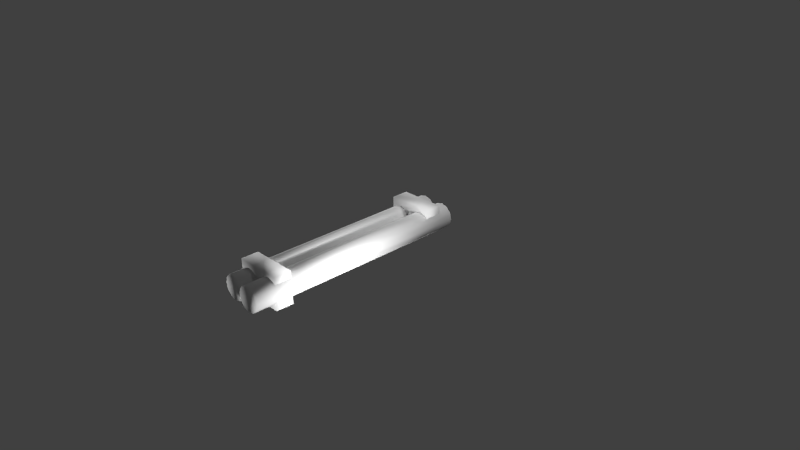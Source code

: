 # Source: platforminbetween2.blend  (saved by Blender 2.75.0; exported with 4.5.12 LTS)
import bpy
from mathutils import Matrix  # noqa: F401  (used for matrix-valued properties, if any)

bpy.ops.wm.read_factory_settings(use_empty=True)
scene = bpy.context.scene
scene.name = 'Scene'

# ---- collections
col_collection_1 = bpy.data.collections.new('Collection 1'); scene.collection.children.link(col_collection_1)

# ---- materials (node trees are filled in below, after node groups)
mat_material = bpy.data.materials.new('Material')
mat_material.alpha_threshold = 0.0
mat_material.use_transparent_shadow = False
mat_material.roughness = 0.5
mat_material.line_color = (0.0, 0.0, 0.0, 1.0)

# ---- material node trees

# ---- world
world_world = bpy.data.worlds.new('World'); scene.world = world_world
world_world.color = (0.05088, 0.05088, 0.05088)
world_world.use_sun_shadow = False
world_world.sun_shadow_jitter_overblur = 0.0
world_world.cycles.sampling_method = 'MANUAL'
world_world.cycles.sample_map_resolution = 256

# ---- cameras
cam_camera = bpy.data.cameras.new('Camera')
cam_camera.clip_end = 100.0
cam_camera.lens = 35.0
cam_camera.sensor_width = 32.0
cam_camera.sensor_height = 18.0
cam_camera.ortho_scale = 7.314
cam_camera.dof.focus_distance = 0.0
cam_camera.dof.aperture_fstop = 128.0

# ---- lights
light_lamp_007 = bpy.data.lights.new('Lamp.007', 'POINT')
light_lamp_007.transmission_factor = 0.0
light_lamp_007.cutoff_distance = 30.0
light_lamp_007.energy = 100.0
light_lamp_007.shadow_buffer_clip_start = 1.001
light_lamp_007.shadow_soft_size = 0.1
light_lamp_007.shadow_maximum_resolution = 0.006
light_lamp_007.use_absolute_resolution = True
light_lamp_007.cycles.use_multiple_importance_sampling = False
light_lamp_006 = bpy.data.lights.new('Lamp.006', 'POINT')
light_lamp_006.transmission_factor = 0.0
light_lamp_006.cutoff_distance = 30.0
light_lamp_006.energy = 100.0
light_lamp_006.shadow_buffer_clip_start = 1.001
light_lamp_006.shadow_soft_size = 0.1
light_lamp_006.shadow_maximum_resolution = 0.006
light_lamp_006.use_absolute_resolution = True
light_lamp_006.cycles.use_multiple_importance_sampling = False
light_lamp_005 = bpy.data.lights.new('Lamp.005', 'POINT')
light_lamp_005.transmission_factor = 0.0
light_lamp_005.cutoff_distance = 30.0
light_lamp_005.energy = 100.0
light_lamp_005.shadow_buffer_clip_start = 1.001
light_lamp_005.shadow_soft_size = 0.1
light_lamp_005.shadow_maximum_resolution = 0.006
light_lamp_005.use_absolute_resolution = True
light_lamp_005.cycles.use_multiple_importance_sampling = False
light_lamp_004 = bpy.data.lights.new('Lamp.004', 'POINT')
light_lamp_004.transmission_factor = 0.0
light_lamp_004.cutoff_distance = 30.0
light_lamp_004.energy = 100.0
light_lamp_004.shadow_buffer_clip_start = 1.001
light_lamp_004.shadow_soft_size = 0.1
light_lamp_004.shadow_maximum_resolution = 0.006
light_lamp_004.use_absolute_resolution = True
light_lamp_004.cycles.use_multiple_importance_sampling = False
light_lamp_003 = bpy.data.lights.new('Lamp.003', 'POINT')
light_lamp_003.transmission_factor = 0.0
light_lamp_003.cutoff_distance = 30.0
light_lamp_003.energy = 100.0
light_lamp_003.shadow_buffer_clip_start = 1.001
light_lamp_003.shadow_soft_size = 0.1
light_lamp_003.shadow_maximum_resolution = 0.006
light_lamp_003.use_absolute_resolution = True
light_lamp_003.cycles.use_multiple_importance_sampling = False
light_lamp_002 = bpy.data.lights.new('Lamp.002', 'POINT')
light_lamp_002.transmission_factor = 0.0
light_lamp_002.cutoff_distance = 30.0
light_lamp_002.energy = 100.0
light_lamp_002.shadow_buffer_clip_start = 1.001
light_lamp_002.shadow_soft_size = 0.1
light_lamp_002.shadow_maximum_resolution = 0.006
light_lamp_002.use_absolute_resolution = True
light_lamp_002.cycles.use_multiple_importance_sampling = False
light_lamp_001 = bpy.data.lights.new('Lamp.001', 'POINT')
light_lamp_001.transmission_factor = 0.0
light_lamp_001.cutoff_distance = 30.0
light_lamp_001.energy = 100.0
light_lamp_001.shadow_buffer_clip_start = 1.001
light_lamp_001.shadow_soft_size = 0.1
light_lamp_001.shadow_maximum_resolution = 0.006
light_lamp_001.use_absolute_resolution = True
light_lamp_001.cycles.use_multiple_importance_sampling = False
light_lamp = bpy.data.lights.new('Lamp', 'POINT')
light_lamp.transmission_factor = 0.0
light_lamp.cutoff_distance = 30.0
light_lamp.energy = 100.0
light_lamp.shadow_buffer_clip_start = 1.001
light_lamp.shadow_soft_size = 0.1
light_lamp.shadow_maximum_resolution = 0.006
light_lamp.use_absolute_resolution = True
light_lamp.cycles.use_multiple_importance_sampling = False

# ---- meshes
me_cube = bpy.data.meshes.new('Cube')
me_cube.from_pydata([(-0.5893, 1.674, -0.1484), (-0.5893, -1.674, -0.1484), (-0.5646, -1.674, -0.2404), (-0.5646, 1.674, -0.2404), (-0.4973, -1.674, -0.3077), (-0.4973, 1.674, -0.3077), (-0.4053, -1.674, -0.3324), (-0.4053, 1.674, -0.3324), (-0.3133, -1.674, -0.3077), (-0.3133, 1.674, -0.3077), (-0.2459, -1.674, -0.2404), (-0.2459, 1.674, -0.2404), (-0.2213, -1.674, -0.1484), (-0.2213, 1.674, -0.1484), (-0.2459, -1.674, -0.05637), (-0.2459, 1.674, -0.05637), (-0.3133, -1.674, 0.01097), (-0.3133, 1.674, 0.01097), (-0.4053, -1.674, 0.03563), (-0.4053, 1.674, 0.03563), (-0.4973, -1.674, 0.01097), (-0.4973, 1.674, 0.01097), (-0.5646, -1.674, -0.05637), (-0.5646, 1.674, -0.05637), (-0.9946, 1.746, -0.183), (-0.9946, -1.602, -0.183), (-0.9699, -1.602, -0.275), (-0.9699, 1.746, -0.275), (-0.9026, -1.602, -0.3423), (-0.9026, 1.746, -0.3423), (-0.8106, -1.602, -0.367), (-0.8106, 1.746, -0.367), (-0.7186, -1.602, -0.3423), (-0.7186, 1.746, -0.3423), (-0.6512, -1.602, -0.275), (-0.6512, 1.746, -0.275), (-0.6266, -1.602, -0.183), (-0.6266, 1.746, -0.183), (-0.6512, -1.602, -0.09097), (-0.6512, 1.746, -0.09097), (-0.7186, -1.602, -0.02363), (-0.7186, 1.746, -0.02363), (-0.8106, -1.602, 0.001025), (-0.8106, 1.746, 0.001025), (-0.9026, -1.602, -0.02363), (-0.9026, 1.746, -0.02363), (-0.9699, -1.602, -0.09097), (-0.9699, 1.746, -0.09097), (-0.2781, -1.109, -0.3935), (-0.2781, -1.363, 0.08048), (-0.2781, -1.109, 0.08048), (-0.2781, -1.363, -0.3935), (-0.9714, -1.109, 0.08048), (-0.9714, -1.363, -0.3935), (-0.9714, -1.109, -0.3935), (-0.9714, -1.363, 0.08048), (-0.9594, 1.494, 0.09733), (-0.9594, 1.24, -0.2758), (-0.9594, 1.494, -0.2758), (-0.9594, 1.24, 0.09733), (-0.28, 1.494, -0.2758), (-0.28, 1.24, 0.09733), (-0.28, 1.494, 0.09733), (-0.28, 1.24, -0.2758)], [], [(6, 7, 9, 8), (1, 2, 4, 6, 8, 10, 12, 14, 16, 18, 20, 22), (10, 11, 13, 12), (12, 13, 15, 14), (14, 15, 17, 16), (16, 17, 19, 18), (18, 19, 21, 20), (8, 9, 11, 10), (4, 5, 7, 6), (20, 21, 23, 22), (2, 3, 5, 4), (22, 23, 0, 1), (1, 0, 3, 2), (3, 0, 23, 21, 19, 17, 15, 13, 11, 9, 7, 5), (30, 31, 33, 32), (25, 26, 28, 30, 32, 34, 36, 38, 40, 42, 44, 46), (34, 35, 37, 36), (36, 37, 39, 38), (38, 39, 41, 40), (40, 41, 43, 42), (42, 43, 45, 44), (32, 33, 35, 34), (28, 29, 31, 30), (44, 45, 47, 46), (26, 27, 29, 28), (46, 47, 24, 25), (25, 24, 27, 26), (27, 24, 47, 45, 43, 41, 39, 37, 35, 33, 31, 29), (57, 59, 56, 58), (52, 50, 48, 54), (53, 54, 48, 51), (49, 55, 53, 51), (49, 50, 52, 55), (53, 55, 52, 54), (61, 59, 57, 63), (61, 62, 56, 59), (60, 62, 61, 63), (56, 62, 60, 58), (57, 58, 60, 63), (48, 50, 49, 51)])
me_cube.polygons.foreach_set('use_smooth', [True] * 40)
_uv = me_cube.uv_layers.new(name='UVMap')
_uv.uv.foreach_set('vector', [0.3576, 0.525, 0.01535, 0.5144, 0.01565, 0.4789, 0.3579, 0.4896, 0.7627, 0.7401, 0.7354, 0.7833, 0.6881, 0.8083, 0.6335, 0.8083, 0.5862, 0.7833, 0.5589, 0.7401, 0.5589, 0.6902, 0.5862, 0.647, 0.6335, 0.622, 0.6881, 0.622, 0.7354, 0.647, 0.7627, 0.6902, 0.02672, 0.6443, 0.3576, 0.6534, 0.3573, 0.6915, 0.02644, 0.6824, 0.02644, 0.6824, 0.3573, 0.6915, 0.357, 0.7257, 0.02619, 0.7166, 0.03022, 0.7437, 0.3486, 0.7469, 0.3485, 0.7773, 0.03014, 0.7741, 0.03014, 0.7741, 0.3485, 0.7773, 0.3484, 0.8139, 0.03004, 0.8107, 0.03004, 0.8107, 0.3484, 0.8139, 0.3483, 0.8469, 0.02995, 0.8437, 0.02696, 0.6127, 0.3578, 0.6218, 0.3576, 0.6534, 0.02672, 0.6443, 0.3572, 0.5644, 0.01502, 0.5537, 0.01535, 0.5144, 0.3576, 0.525, 0.02995, 0.8437, 0.3483, 0.8469, 0.3483, 0.8773, 0.02987, 0.8741, 0.357, 0.5971, 0.01474, 0.5864, 0.01502, 0.5537, 0.3572, 0.5644, 0.02987, 0.8741, 0.3483, 0.8773, 0.3482, 0.9139, 0.02977, 0.9107, 0.02977, 0.9107, 0.3482, 0.9139, 0.3481, 0.9469, 0.02969, 0.9437, 0.733, 0.2862, 0.7074, 0.3267, 0.663, 0.3501, 0.6117, 0.3501, 0.5674, 0.3267, 0.5418, 0.2862, 0.5418, 0.2393, 0.5674, 0.1988, 0.6117, 0.1754, 0.663, 0.1754, 0.7074, 0.1988, 0.733, 0.2393, 0.432, 0.6836, 0.1575, 0.6725, 0.1578, 0.6441, 0.4323, 0.6552, 0.5365, 0.7932, 0.5365, 0.7427, 0.5642, 0.6989, 0.6121, 0.6736, 0.6674, 0.6736, 0.7153, 0.6989, 0.743, 0.7427, 0.743, 0.7932, 0.7153, 0.837, 0.6674, 0.8623, 0.6121, 0.8623, 0.5642, 0.837, 0.08314, 0.5386, 0.4446, 0.5514, 0.4442, 0.5929, 0.08274, 0.5801, 0.08274, 0.5801, 0.4442, 0.5929, 0.4439, 0.6304, 0.08239, 0.6176, 0.1203, 0.7592, 0.4233, 0.7585, 0.4233, 0.7874, 0.1203, 0.7881, 0.1203, 0.7881, 0.4233, 0.7874, 0.4233, 0.8223, 0.1204, 0.8229, 0.1204, 0.8229, 0.4233, 0.8223, 0.4233, 0.8537, 0.1204, 0.8543, 0.08347, 0.504, 0.4449, 0.5168, 0.4446, 0.5514, 0.08314, 0.5386, 0.4317, 0.7152, 0.1572, 0.7041, 0.1575, 0.6725, 0.432, 0.6836, 0.1204, 0.8543, 0.4233, 0.8537, 0.4233, 0.8826, 0.1204, 0.8833, 0.4314, 0.7414, 0.1569, 0.7303, 0.1572, 0.7041, 0.4317, 0.7152, 0.1204, 0.8833, 0.4233, 0.8826, 0.4234, 0.9174, 0.1204, 0.9181, 0.1204, 0.9181, 0.4234, 0.9174, 0.4234, 0.9488, 0.1204, 0.9495, 0.5425, 0.347, 0.5046, 0.287, 0.5046, 0.2177, 0.5425, 0.1577, 0.6082, 0.123, 0.6841, 0.123, 0.7498, 0.1577, 0.7877, 0.2177, 0.7877, 0.287, 0.7498, 0.347, 0.6841, 0.3817, 0.6082, 0.3817, 1.194, 1.07, 1.194, 1.029, 1.225, 1.029, 1.225, 1.07, 0.2017, 0.2911, 0.2017, 0.378, 0.1367, 0.378, 0.1367, 0.2911, 0.3221, 0.2786, 0.364, 0.2786, 0.364, 0.3812, 0.3221, 0.3812, 0.06734, 0.3818, 0.02303, 0.3791, 0.02509, 0.2564, 0.0694, 0.2591, 1.372, 0.8836, 1.343, 0.8836, 1.343, 0.8138, 1.372, 0.8138, 0.1041, 0.1805, 0.1041, 0.1295, 0.1345, 0.1295, 0.1345, 0.1805, 1.237, 0.8143, 1.237, 0.8855, 1.194, 0.8855, 1.194, 0.8143, 0.2486, 0.3798, 0.2194, 0.3798, 0.2194, 0.3096, 0.2486, 0.3096, 0.3843, 0.3788, 0.3843, 0.3092, 0.4371, 0.3092, 0.4371, 0.3788, 0.07877, 0.3857, 0.07877, 0.3049, 0.1273, 0.3049, 0.1273, 0.3857, 0.3079, 0.3779, 0.2655, 0.3779, 0.2655, 0.2761, 0.3079, 0.2761, 0.3535, 0.2228, 0.3535, 0.1495, 0.3973, 0.1495, 0.3973, 0.2228])
me_cube.materials.append(mat_material)
me_cube.use_remesh_preserve_volume = False
me_cube.use_remesh_preserve_attributes = False
me_cube.use_mirror_vertex_groups = False
me_cube.update()

# ---- objects
ob_lamp_007 = bpy.data.objects.new('Lamp.007', light_lamp_007)
ob_lamp_006 = bpy.data.objects.new('Lamp.006', light_lamp_006)
ob_lamp_005 = bpy.data.objects.new('Lamp.005', light_lamp_005)
ob_lamp_004 = bpy.data.objects.new('Lamp.004', light_lamp_004)
ob_lamp_003 = bpy.data.objects.new('Lamp.003', light_lamp_003)
ob_lamp_002 = bpy.data.objects.new('Lamp.002', light_lamp_002)
ob_lamp_001 = bpy.data.objects.new('Lamp.001', light_lamp_001)
ob_cube = bpy.data.objects.new('Cube', me_cube)
ob_lamp = bpy.data.objects.new('Lamp', light_lamp)
ob_camera = bpy.data.objects.new('Camera', cam_camera)

# ---- transforms, parenting, visibility, modifiers, constraints
ob_lamp_007.location = (-0.5322, 0.05266, -1.838)
ob_lamp_007.rotation_euler = (0.6503, 0.05522, 1.866)
ob_lamp_007.lock_rotations_4d = False
ob_lamp_007.empty_display_type = 'ARROWS'
ob_lamp_007.color = (0.0, 0.0, 0.0, 0.0)
ob_lamp_007.lineart.crease_threshold = 0.0
ob_lamp_006.location = (1.104, -0.3372, 0.3515)
ob_lamp_006.rotation_euler = (0.6503, 0.05522, 1.866)
ob_lamp_006.lock_rotations_4d = False
ob_lamp_006.empty_display_type = 'ARROWS'
ob_lamp_006.color = (0.0, 0.0, 0.0, 0.0)
ob_lamp_006.lineart.crease_threshold = 0.0
ob_lamp_005.location = (0.9319, -1.198, -0.5616)
ob_lamp_005.rotation_euler = (0.6503, 0.05522, 1.866)
ob_lamp_005.lock_rotations_4d = False
ob_lamp_005.empty_display_type = 'ARROWS'
ob_lamp_005.color = (0.0, 0.0, 0.0, 0.0)
ob_lamp_005.lineart.crease_threshold = 0.0
ob_lamp_004.location = (-3.039, -1.304, -0.4869)
ob_lamp_004.rotation_euler = (0.6503, 0.05522, 1.866)
ob_lamp_004.lock_rotations_4d = False
ob_lamp_004.empty_display_type = 'ARROWS'
ob_lamp_004.color = (0.0, 0.0, 0.0, 0.0)
ob_lamp_004.lineart.crease_threshold = 0.0
ob_lamp_003.location = (-2.498, 2.685, -0.8468)
ob_lamp_003.rotation_euler = (0.6503, 0.05522, 1.866)
ob_lamp_003.lock_rotations_4d = False
ob_lamp_003.empty_display_type = 'ARROWS'
ob_lamp_003.color = (0.0, 0.0, 0.0, 0.0)
ob_lamp_003.lineart.crease_threshold = 0.0
ob_lamp_002.location = (0.9843, 2.204, 2.373)
ob_lamp_002.rotation_euler = (0.6503, 0.05522, 1.866)
ob_lamp_002.lock_rotations_4d = False
ob_lamp_002.empty_display_type = 'ARROWS'
ob_lamp_002.color = (0.0, 0.0, 0.0, 0.0)
ob_lamp_002.lineart.crease_threshold = 0.0
ob_lamp_001.location = (-1.663, 1.73, 3.52)
ob_lamp_001.rotation_euler = (0.6503, 0.05522, 1.866)
ob_lamp_001.lock_rotations_4d = False
ob_lamp_001.empty_display_type = 'ARROWS'
ob_lamp_001.color = (0.0, 0.0, 0.0, 0.0)
ob_lamp_001.lineart.crease_threshold = 0.0
ob_cube.location = (0.0, 0.0, 0.0)
ob_cube.lock_rotations_4d = False
ob_cube.empty_display_type = 'ARROWS'
ob_cube.lineart.crease_threshold = 0.0
ob_lamp.location = (4.076, 1.005, 5.904)
ob_lamp.rotation_euler = (0.6503, 0.05522, 1.866)
ob_lamp.lock_rotations_4d = False
ob_lamp.empty_display_type = 'ARROWS'
ob_lamp.color = (0.0, 0.0, 0.0, 0.0)
ob_lamp.lineart.crease_threshold = 0.0
ob_camera.location = (7.481, -6.508, 5.344)
ob_camera.rotation_euler = (1.109, 0.01082, 0.8149)
ob_camera.lock_rotations_4d = False
ob_camera.empty_display_type = 'ARROWS'
ob_camera.color = (0.0, 0.0, 0.0, 0.0)
ob_camera.display_type = 'WIRE'
ob_camera.lineart.crease_threshold = 0.0

# ---- collection membership
col_collection_1.objects.link(ob_lamp_007)
col_collection_1.objects.link(ob_lamp_006)
col_collection_1.objects.link(ob_lamp_005)
col_collection_1.objects.link(ob_lamp_004)
col_collection_1.objects.link(ob_lamp_003)
col_collection_1.objects.link(ob_lamp_002)
col_collection_1.objects.link(ob_lamp_001)
col_collection_1.objects.link(ob_cube)
col_collection_1.objects.link(ob_lamp)
col_collection_1.objects.link(ob_camera)

# ---- scene / render settings (as saved in the file)
scene.camera = ob_camera
scene.frame_start = 1; scene.frame_end = 250; scene.frame_set(1)
scene.render.engine = 'BLENDER_EEVEE_NEXT'
scene.render.resolution_percentage = 50
scene.render.dither_intensity = 0.0
scene.cycles.use_denoising = False
scene.cycles.samples = 10
scene.cycles.sampling_pattern = 'TABULATED_SOBOL'
scene.cycles.light_sampling_threshold = 0.0
scene.cycles.use_adaptive_sampling = False
scene.cycles.use_light_tree = False
scene.cycles.blur_glossy = 0.0
scene.cycles.pixel_filter_type = 'GAUSSIAN'
scene.cycles.sample_clamp_indirect = 0.0
scene.view_settings.view_transform = 'Standard'
bpy.context.view_layer.update()
